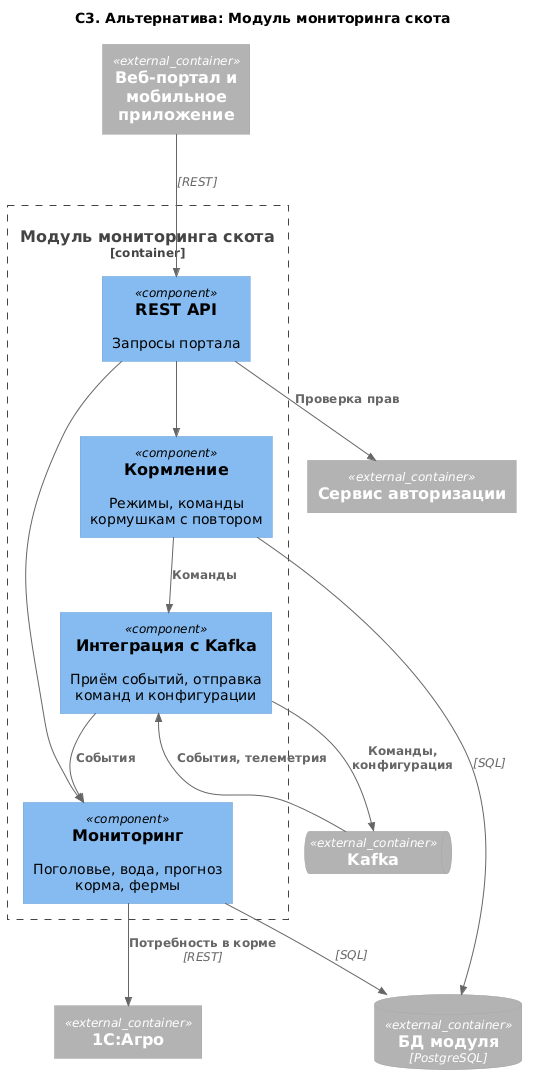

The diagram above was rendered by PlantUML. Its source (embedded in the PNG):
@startuml component_alternative
!include https://raw.githubusercontent.com/plantuml-stdlib/C4-PlantUML/master/C4_Component.puml

title C3. Альтернатива: Модуль мониторинга скота

Container_Ext(portal, "Веб-портал и мобильное приложение")
Container_Ext(iam, "Сервис авторизации")
ContainerQueue_Ext(kafka, "Kafka")
Container_Ext(erp, "1С:Агро")
ContainerDb_Ext(db, "БД модуля", "PostgreSQL")

Container_Boundary(module, "Модуль мониторинга скота") {
  Component(api, "REST API", "", "Запросы портала")
  Component(monitoring, "Мониторинг", "", "Поголовье, вода, прогноз корма, фермы")
  Component(feeding, "Кормление", "", "Режимы, команды кормушкам с повтором")
  Component(bus, "Интеграция с Kafka", "", "Приём событий, отправка команд и конфигурации")
}

Rel(portal, api, "", "REST")
Rel(api, iam, "Проверка прав")
Rel(api, monitoring, "")
Rel(api, feeding, "")
Rel(kafka, bus, "События, телеметрия")
Rel(bus, kafka, "Команды, конфигурация")
Rel(bus, monitoring, "События")
Rel(feeding, bus, "Команды")
Rel(monitoring, erp, "Потребность в корме", "REST")
Rel(monitoring, db, "", "SQL")
Rel(feeding, db, "", "SQL")

@enduml